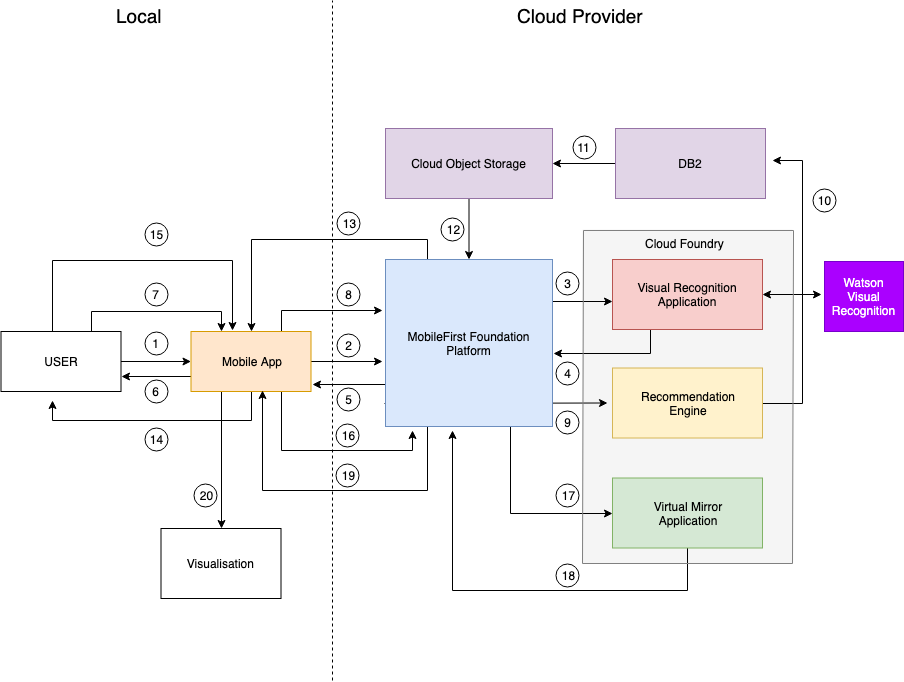

The diagram above was exported from draw.io. Its source (the exported page's mxGraphModel, read from the mxfile embedded in the PNG):
<mxGraphModel dx="1158" dy="634" grid="1" gridSize="10" guides="1" tooltips="1" connect="1" arrows="1" fold="1" page="1" pageScale="1" pageWidth="1100" pageHeight="850" background="none" math="0" shadow="0">
  <root>
    <mxCell id="0" />
    <mxCell id="1" parent="0" />
    <mxCell id="TyBZ9U50d4UsoY3TMovj-5" value="" style="whiteSpace=wrap;html=1;aspect=fixed;strokeColor=none;fillColor=#f5f5f5;fontColor=#333333;" vertex="1" parent="1">
      <mxGeometry x="730" y="433" width="210" height="210" as="geometry" />
    </mxCell>
    <mxCell id="TyBZ9U50d4UsoY3TMovj-4" value="" style="whiteSpace=wrap;html=1;aspect=fixed;strokeColor=none;fillColor=#f5f5f5;fontColor=#333333;" vertex="1" parent="1">
      <mxGeometry x="730" y="309" width="210" height="210" as="geometry" />
    </mxCell>
    <mxCell id="Qb5EEjSsUL-BKukZW9uD-36" value="" style="endArrow=none;dashed=1;html=1;" parent="1" edge="1">
      <mxGeometry width="50" height="50" relative="1" as="geometry">
        <mxPoint x="480" y="760" as="sourcePoint" />
        <mxPoint x="480" y="80" as="targetPoint" />
      </mxGeometry>
    </mxCell>
    <mxCell id="Qb5EEjSsUL-BKukZW9uD-17" value="" style="endArrow=classic;html=1;exitX=-0.006;exitY=0.862;exitDx=0;exitDy=0;exitPerimeter=0;" parent="1" source="SLBqKVwgopu1mS7ahrwJ-10" edge="1">
      <mxGeometry width="50" height="50" relative="1" as="geometry">
        <mxPoint x="705" y="482.5" as="sourcePoint" />
        <mxPoint x="755" y="482.5" as="targetPoint" />
      </mxGeometry>
    </mxCell>
    <mxCell id="Qb5EEjSsUL-BKukZW9uD-5" style="edgeStyle=orthogonalEdgeStyle;rounded=0;orthogonalLoop=1;jettySize=auto;html=1;" parent="1" source="SLBqKVwgopu1mS7ahrwJ-2" target="SLBqKVwgopu1mS7ahrwJ-3" edge="1">
      <mxGeometry relative="1" as="geometry" />
    </mxCell>
    <mxCell id="Qb5EEjSsUL-BKukZW9uD-14" style="edgeStyle=orthogonalEdgeStyle;rounded=0;orthogonalLoop=1;jettySize=auto;html=1;exitX=0.75;exitY=0;exitDx=0;exitDy=0;entryX=0.25;entryY=0;entryDx=0;entryDy=0;" parent="1" source="SLBqKVwgopu1mS7ahrwJ-2" target="SLBqKVwgopu1mS7ahrwJ-3" edge="1">
      <mxGeometry relative="1" as="geometry" />
    </mxCell>
    <mxCell id="Qb5EEjSsUL-BKukZW9uD-24" style="edgeStyle=orthogonalEdgeStyle;rounded=0;orthogonalLoop=1;jettySize=auto;html=1;" parent="1" source="SLBqKVwgopu1mS7ahrwJ-2" edge="1">
      <mxGeometry relative="1" as="geometry">
        <mxPoint x="380" y="410" as="targetPoint" />
        <Array as="points">
          <mxPoint x="200" y="340" />
          <mxPoint x="380" y="340" />
        </Array>
      </mxGeometry>
    </mxCell>
    <mxCell id="SLBqKVwgopu1mS7ahrwJ-2" value="USER" style="rounded=0;whiteSpace=wrap;html=1;" parent="1" vertex="1">
      <mxGeometry x="148.5" y="411" width="120" height="60" as="geometry" />
    </mxCell>
    <mxCell id="Qb5EEjSsUL-BKukZW9uD-7" style="edgeStyle=orthogonalEdgeStyle;rounded=0;orthogonalLoop=1;jettySize=auto;html=1;" parent="1" source="SLBqKVwgopu1mS7ahrwJ-3" edge="1">
      <mxGeometry relative="1" as="geometry">
        <mxPoint x="530" y="441" as="targetPoint" />
      </mxGeometry>
    </mxCell>
    <mxCell id="Qb5EEjSsUL-BKukZW9uD-13" style="edgeStyle=orthogonalEdgeStyle;rounded=0;orthogonalLoop=1;jettySize=auto;html=1;exitX=0;exitY=0.75;exitDx=0;exitDy=0;entryX=1;entryY=0.75;entryDx=0;entryDy=0;" parent="1" source="SLBqKVwgopu1mS7ahrwJ-3" target="SLBqKVwgopu1mS7ahrwJ-2" edge="1">
      <mxGeometry relative="1" as="geometry" />
    </mxCell>
    <mxCell id="Qb5EEjSsUL-BKukZW9uD-16" style="edgeStyle=orthogonalEdgeStyle;rounded=0;orthogonalLoop=1;jettySize=auto;html=1;exitX=0.75;exitY=0;exitDx=0;exitDy=0;entryX=-0.018;entryY=0.305;entryDx=0;entryDy=0;entryPerimeter=0;" parent="1" source="SLBqKVwgopu1mS7ahrwJ-3" target="SLBqKVwgopu1mS7ahrwJ-10" edge="1">
      <mxGeometry relative="1" as="geometry" />
    </mxCell>
    <mxCell id="Qb5EEjSsUL-BKukZW9uD-23" style="edgeStyle=orthogonalEdgeStyle;rounded=0;orthogonalLoop=1;jettySize=auto;html=1;" parent="1" source="SLBqKVwgopu1mS7ahrwJ-3" edge="1">
      <mxGeometry relative="1" as="geometry">
        <mxPoint x="200" y="480" as="targetPoint" />
        <Array as="points">
          <mxPoint x="399" y="500" />
          <mxPoint x="200" y="500" />
        </Array>
      </mxGeometry>
    </mxCell>
    <mxCell id="Qb5EEjSsUL-BKukZW9uD-25" style="edgeStyle=orthogonalEdgeStyle;rounded=0;orthogonalLoop=1;jettySize=auto;html=1;exitX=0.75;exitY=1;exitDx=0;exitDy=0;" parent="1" source="SLBqKVwgopu1mS7ahrwJ-3" edge="1">
      <mxGeometry relative="1" as="geometry">
        <mxPoint x="560" y="510" as="targetPoint" />
        <Array as="points">
          <mxPoint x="429" y="530" />
          <mxPoint x="560" y="530" />
        </Array>
      </mxGeometry>
    </mxCell>
    <mxCell id="Qb5EEjSsUL-BKukZW9uD-34" style="edgeStyle=orthogonalEdgeStyle;rounded=0;orthogonalLoop=1;jettySize=auto;html=1;exitX=0.25;exitY=1;exitDx=0;exitDy=0;entryX=0.5;entryY=0;entryDx=0;entryDy=0;" parent="1" source="SLBqKVwgopu1mS7ahrwJ-3" target="SLBqKVwgopu1mS7ahrwJ-59" edge="1">
      <mxGeometry relative="1" as="geometry">
        <mxPoint x="369" y="600" as="targetPoint" />
      </mxGeometry>
    </mxCell>
    <mxCell id="SLBqKVwgopu1mS7ahrwJ-3" value="Mobile App&lt;br&gt;" style="rounded=0;whiteSpace=wrap;html=1;fillColor=#ffe6cc;strokeColor=#d79b00;" parent="1" vertex="1">
      <mxGeometry x="338.5" y="411" width="120" height="60" as="geometry" />
    </mxCell>
    <mxCell id="SLBqKVwgopu1mS7ahrwJ-6" value="1" style="ellipse;whiteSpace=wrap;html=1;aspect=fixed;fillColor=none;" parent="1" vertex="1">
      <mxGeometry x="292" y="411" width="23" height="23" as="geometry" />
    </mxCell>
    <mxCell id="SLBqKVwgopu1mS7ahrwJ-8" value="&lt;font style=&quot;font-size: 19px&quot;&gt;Local&lt;/font&gt;" style="text;html=1;resizable=0;points=[];autosize=1;align=left;verticalAlign=top;spacingTop=-4;" parent="1" vertex="1">
      <mxGeometry x="262" y="82" width="60" height="20" as="geometry" />
    </mxCell>
    <mxCell id="SLBqKVwgopu1mS7ahrwJ-9" value="&lt;font style=&quot;font-size: 19px&quot;&gt;Cloud Provider&lt;/font&gt;" style="text;html=1;resizable=0;points=[];autosize=1;align=left;verticalAlign=top;spacingTop=-4;" parent="1" vertex="1">
      <mxGeometry x="663" y="82" width="140" height="20" as="geometry" />
    </mxCell>
    <mxCell id="Qb5EEjSsUL-BKukZW9uD-9" style="edgeStyle=orthogonalEdgeStyle;rounded=0;orthogonalLoop=1;jettySize=auto;html=1;exitX=1;exitY=0.25;exitDx=0;exitDy=0;entryX=0;entryY=0.6;entryDx=0;entryDy=0;entryPerimeter=0;" parent="1" source="SLBqKVwgopu1mS7ahrwJ-10" target="Qb5EEjSsUL-BKukZW9uD-3" edge="1">
      <mxGeometry relative="1" as="geometry" />
    </mxCell>
    <mxCell id="Qb5EEjSsUL-BKukZW9uD-11" style="edgeStyle=orthogonalEdgeStyle;rounded=0;orthogonalLoop=1;jettySize=auto;html=1;exitX=0;exitY=0.75;exitDx=0;exitDy=0;" parent="1" source="SLBqKVwgopu1mS7ahrwJ-10" edge="1">
      <mxGeometry relative="1" as="geometry">
        <mxPoint x="460" y="464" as="targetPoint" />
      </mxGeometry>
    </mxCell>
    <mxCell id="Qb5EEjSsUL-BKukZW9uD-22" style="edgeStyle=orthogonalEdgeStyle;rounded=0;orthogonalLoop=1;jettySize=auto;html=1;exitX=0.25;exitY=0;exitDx=0;exitDy=0;entryX=0.5;entryY=0;entryDx=0;entryDy=0;" parent="1" source="SLBqKVwgopu1mS7ahrwJ-10" target="SLBqKVwgopu1mS7ahrwJ-3" edge="1">
      <mxGeometry relative="1" as="geometry" />
    </mxCell>
    <mxCell id="Qb5EEjSsUL-BKukZW9uD-30" style="edgeStyle=orthogonalEdgeStyle;rounded=0;orthogonalLoop=1;jettySize=auto;html=1;exitX=0.75;exitY=1;exitDx=0;exitDy=0;entryX=0;entryY=0.5;entryDx=0;entryDy=0;" parent="1" source="SLBqKVwgopu1mS7ahrwJ-10" target="SLBqKVwgopu1mS7ahrwJ-42" edge="1">
      <mxGeometry relative="1" as="geometry" />
    </mxCell>
    <mxCell id="Qb5EEjSsUL-BKukZW9uD-32" style="edgeStyle=orthogonalEdgeStyle;rounded=0;orthogonalLoop=1;jettySize=auto;html=1;exitX=0.25;exitY=1;exitDx=0;exitDy=0;entryX=0.596;entryY=0.983;entryDx=0;entryDy=0;entryPerimeter=0;" parent="1" source="SLBqKVwgopu1mS7ahrwJ-10" target="SLBqKVwgopu1mS7ahrwJ-3" edge="1">
      <mxGeometry relative="1" as="geometry">
        <mxPoint x="400" y="590" as="targetPoint" />
        <Array as="points">
          <mxPoint x="575" y="570" />
          <mxPoint x="410" y="570" />
        </Array>
      </mxGeometry>
    </mxCell>
    <mxCell id="SLBqKVwgopu1mS7ahrwJ-10" value="MobileFirst Foundation&lt;br&gt;Platform&lt;br&gt;" style="whiteSpace=wrap;html=1;aspect=fixed;fillColor=#dae8fc;strokeColor=#6c8ebf;" parent="1" vertex="1">
      <mxGeometry x="533" y="339" width="167" height="167" as="geometry" />
    </mxCell>
    <mxCell id="SLBqKVwgopu1mS7ahrwJ-13" value="2" style="ellipse;whiteSpace=wrap;html=1;aspect=fixed;fillColor=none;" parent="1" vertex="1">
      <mxGeometry x="484.5" y="413" width="23" height="23" as="geometry" />
    </mxCell>
    <mxCell id="Qb5EEjSsUL-BKukZW9uD-21" style="edgeStyle=orthogonalEdgeStyle;rounded=0;orthogonalLoop=1;jettySize=auto;html=1;" parent="1" source="SLBqKVwgopu1mS7ahrwJ-15" target="SLBqKVwgopu1mS7ahrwJ-10" edge="1">
      <mxGeometry relative="1" as="geometry" />
    </mxCell>
    <mxCell id="SLBqKVwgopu1mS7ahrwJ-15" value="Cloud Object Storage&lt;br&gt;" style="rounded=0;whiteSpace=wrap;html=1;fillColor=#e1d5e7;strokeColor=#9673a6;" parent="1" vertex="1">
      <mxGeometry x="533" y="208" width="167" height="70" as="geometry" />
    </mxCell>
    <mxCell id="SLBqKVwgopu1mS7ahrwJ-18" value="3" style="ellipse;whiteSpace=wrap;html=1;aspect=fixed;fillColor=none;" parent="1" vertex="1">
      <mxGeometry x="703.5" y="351" width="23" height="23" as="geometry" />
    </mxCell>
    <mxCell id="Qb5EEjSsUL-BKukZW9uD-19" style="edgeStyle=orthogonalEdgeStyle;rounded=0;orthogonalLoop=1;jettySize=auto;html=1;" parent="1" source="SLBqKVwgopu1mS7ahrwJ-19" edge="1">
      <mxGeometry relative="1" as="geometry">
        <mxPoint x="920" y="240" as="targetPoint" />
        <Array as="points">
          <mxPoint x="950" y="483" />
          <mxPoint x="950" y="240" />
          <mxPoint x="920" y="240" />
        </Array>
      </mxGeometry>
    </mxCell>
    <mxCell id="SLBqKVwgopu1mS7ahrwJ-19" value="Recommendation&lt;br&gt;Engine&lt;br&gt;" style="rounded=0;whiteSpace=wrap;html=1;fillColor=#fff2cc;strokeColor=#d6b656;" parent="1" vertex="1">
      <mxGeometry x="760" y="447.5" width="150" height="70" as="geometry" />
    </mxCell>
    <mxCell id="Qb5EEjSsUL-BKukZW9uD-20" style="edgeStyle=orthogonalEdgeStyle;rounded=0;orthogonalLoop=1;jettySize=auto;html=1;entryX=1;entryY=0.5;entryDx=0;entryDy=0;" parent="1" source="SLBqKVwgopu1mS7ahrwJ-20" target="SLBqKVwgopu1mS7ahrwJ-15" edge="1">
      <mxGeometry relative="1" as="geometry" />
    </mxCell>
    <mxCell id="SLBqKVwgopu1mS7ahrwJ-20" value="DB2&lt;br&gt;" style="rounded=0;whiteSpace=wrap;html=1;fillColor=#e1d5e7;strokeColor=#9673a6;" parent="1" vertex="1">
      <mxGeometry x="763" y="208" width="150" height="70" as="geometry" />
    </mxCell>
    <mxCell id="SLBqKVwgopu1mS7ahrwJ-23" value="4" style="ellipse;whiteSpace=wrap;html=1;aspect=fixed;fillColor=none;" parent="1" vertex="1">
      <mxGeometry x="703.5" y="441" width="23" height="23" as="geometry" />
    </mxCell>
    <mxCell id="SLBqKVwgopu1mS7ahrwJ-24" value="5" style="ellipse;whiteSpace=wrap;html=1;aspect=fixed;fillColor=none;" parent="1" vertex="1">
      <mxGeometry x="484.5" y="467" width="23" height="23" as="geometry" />
    </mxCell>
    <mxCell id="SLBqKVwgopu1mS7ahrwJ-29" value="6" style="ellipse;whiteSpace=wrap;html=1;aspect=fixed;fillColor=none;" parent="1" vertex="1">
      <mxGeometry x="292" y="459" width="23" height="23" as="geometry" />
    </mxCell>
    <mxCell id="SLBqKVwgopu1mS7ahrwJ-30" value="7" style="ellipse;whiteSpace=wrap;html=1;aspect=fixed;fillColor=none;" parent="1" vertex="1">
      <mxGeometry x="292" y="362.5" width="23" height="23" as="geometry" />
    </mxCell>
    <mxCell id="SLBqKVwgopu1mS7ahrwJ-36" value="8" style="ellipse;whiteSpace=wrap;html=1;aspect=fixed;fillColor=none;" parent="1" vertex="1">
      <mxGeometry x="484.5" y="362.5" width="23" height="23" as="geometry" />
    </mxCell>
    <mxCell id="SLBqKVwgopu1mS7ahrwJ-38" value="9" style="ellipse;whiteSpace=wrap;html=1;aspect=fixed;fillColor=none;" parent="1" vertex="1">
      <mxGeometry x="703.5" y="490" width="23" height="23" as="geometry" />
    </mxCell>
    <mxCell id="SLBqKVwgopu1mS7ahrwJ-40" value="10" style="ellipse;whiteSpace=wrap;html=1;aspect=fixed;fillColor=none;" parent="1" vertex="1">
      <mxGeometry x="960" y="268" width="23" height="23" as="geometry" />
    </mxCell>
    <mxCell id="Qb5EEjSsUL-BKukZW9uD-31" style="edgeStyle=orthogonalEdgeStyle;rounded=0;orthogonalLoop=1;jettySize=auto;html=1;" parent="1" source="SLBqKVwgopu1mS7ahrwJ-42" edge="1">
      <mxGeometry relative="1" as="geometry">
        <mxPoint x="600" y="510" as="targetPoint" />
        <Array as="points">
          <mxPoint x="835" y="670" />
          <mxPoint x="600" y="670" />
        </Array>
      </mxGeometry>
    </mxCell>
    <mxCell id="SLBqKVwgopu1mS7ahrwJ-42" value="Virtual Mirror&lt;br&gt;Application&lt;br&gt;" style="rounded=0;whiteSpace=wrap;html=1;fillColor=#d5e8d4;strokeColor=#82b366;" parent="1" vertex="1">
      <mxGeometry x="760" y="557.5" width="150" height="70" as="geometry" />
    </mxCell>
    <mxCell id="SLBqKVwgopu1mS7ahrwJ-46" value="Cloud Foundry&lt;br&gt;" style="text;html=1;resizable=0;points=[];autosize=1;align=left;verticalAlign=top;spacingTop=-4;" parent="1" vertex="1">
      <mxGeometry x="791" y="314" width="90" height="20" as="geometry" />
    </mxCell>
    <mxCell id="SLBqKVwgopu1mS7ahrwJ-48" value="11" style="ellipse;whiteSpace=wrap;html=1;aspect=fixed;fillColor=none;" parent="1" vertex="1">
      <mxGeometry x="720" y="215" width="23" height="23" as="geometry" />
    </mxCell>
    <mxCell id="SLBqKVwgopu1mS7ahrwJ-51" value="12" style="ellipse;whiteSpace=wrap;html=1;aspect=fixed;fillColor=none;" parent="1" vertex="1">
      <mxGeometry x="588.5" y="297" width="23" height="23" as="geometry" />
    </mxCell>
    <mxCell id="SLBqKVwgopu1mS7ahrwJ-53" value="13" style="ellipse;whiteSpace=wrap;html=1;aspect=fixed;fillColor=none;" parent="1" vertex="1">
      <mxGeometry x="484.5" y="291" width="23" height="23" as="geometry" />
    </mxCell>
    <mxCell id="SLBqKVwgopu1mS7ahrwJ-55" value="14" style="ellipse;whiteSpace=wrap;html=1;aspect=fixed;fillColor=none;" parent="1" vertex="1">
      <mxGeometry x="292" y="507" width="23" height="23" as="geometry" />
    </mxCell>
    <mxCell id="SLBqKVwgopu1mS7ahrwJ-58" value="15" style="ellipse;whiteSpace=wrap;html=1;aspect=fixed;fillColor=none;" parent="1" vertex="1">
      <mxGeometry x="292" y="302.5" width="23" height="23" as="geometry" />
    </mxCell>
    <mxCell id="SLBqKVwgopu1mS7ahrwJ-59" value="Visualisation&amp;nbsp;&lt;br&gt;" style="rounded=0;whiteSpace=wrap;html=1;" parent="1" vertex="1">
      <mxGeometry x="308.5" y="608" width="120" height="70" as="geometry" />
    </mxCell>
    <mxCell id="Qb5EEjSsUL-BKukZW9uD-10" style="edgeStyle=orthogonalEdgeStyle;rounded=0;orthogonalLoop=1;jettySize=auto;html=1;exitX=0.25;exitY=1;exitDx=0;exitDy=0;entryX=1.006;entryY=0.563;entryDx=0;entryDy=0;entryPerimeter=0;" parent="1" source="Qb5EEjSsUL-BKukZW9uD-3" target="SLBqKVwgopu1mS7ahrwJ-10" edge="1">
      <mxGeometry relative="1" as="geometry" />
    </mxCell>
    <mxCell id="Qb5EEjSsUL-BKukZW9uD-3" value="Visual Recognition Application&lt;br&gt;" style="rounded=0;whiteSpace=wrap;html=1;fillColor=#f8cecc;strokeColor=#b85450;" parent="1" vertex="1">
      <mxGeometry x="760" y="339" width="150" height="70" as="geometry" />
    </mxCell>
    <mxCell id="Qb5EEjSsUL-BKukZW9uD-26" value="16" style="ellipse;whiteSpace=wrap;html=1;aspect=fixed;fillColor=none;" parent="1" vertex="1">
      <mxGeometry x="483.5" y="503" width="23" height="23" as="geometry" />
    </mxCell>
    <mxCell id="Qb5EEjSsUL-BKukZW9uD-27" value="18" style="ellipse;whiteSpace=wrap;html=1;aspect=fixed;fillColor=none;" parent="1" vertex="1">
      <mxGeometry x="703.5" y="643" width="23" height="23" as="geometry" />
    </mxCell>
    <mxCell id="Qb5EEjSsUL-BKukZW9uD-28" value="17" style="ellipse;whiteSpace=wrap;html=1;aspect=fixed;fillColor=none;" parent="1" vertex="1">
      <mxGeometry x="703.5" y="563" width="23" height="23" as="geometry" />
    </mxCell>
    <mxCell id="Qb5EEjSsUL-BKukZW9uD-29" value="19" style="ellipse;whiteSpace=wrap;html=1;aspect=fixed;fillColor=none;" parent="1" vertex="1">
      <mxGeometry x="483.5" y="543" width="23" height="23" as="geometry" />
    </mxCell>
    <mxCell id="Qb5EEjSsUL-BKukZW9uD-33" value="20" style="ellipse;whiteSpace=wrap;html=1;aspect=fixed;fillColor=none;" parent="1" vertex="1">
      <mxGeometry x="341.5" y="563" width="23" height="23" as="geometry" />
    </mxCell>
    <mxCell id="TyBZ9U50d4UsoY3TMovj-1" value="" style="endArrow=classic;startArrow=classic;html=1;" edge="1" parent="1">
      <mxGeometry width="50" height="50" relative="1" as="geometry">
        <mxPoint x="910" y="374" as="sourcePoint" />
        <mxPoint x="969" y="374" as="targetPoint" />
      </mxGeometry>
    </mxCell>
    <mxCell id="TyBZ9U50d4UsoY3TMovj-3" value="Watson Visual Recognition&lt;br&gt;" style="rounded=0;whiteSpace=wrap;html=1;fillColor=#aa00ff;strokeColor=#7700CC;fontColor=#ffffff;" vertex="1" parent="1">
      <mxGeometry x="972" y="341" width="79" height="70" as="geometry" />
    </mxCell>
    <mxCell id="TyBZ9U50d4UsoY3TMovj-8" value="" style="endArrow=none;html=1;entryX=0.005;entryY=0.014;entryDx=0;entryDy=0;entryPerimeter=0;exitX=0;exitY=1.01;exitDx=0;exitDy=0;exitPerimeter=0;strokeColor=#808080;" edge="1" parent="1">
      <mxGeometry width="50" height="50" relative="1" as="geometry">
        <mxPoint x="730" y="643" as="sourcePoint" />
        <mxPoint x="731" y="310" as="targetPoint" />
      </mxGeometry>
    </mxCell>
    <mxCell id="TyBZ9U50d4UsoY3TMovj-9" value="" style="endArrow=none;html=1;strokeColor=#808080;" edge="1" parent="1">
      <mxGeometry width="50" height="50" relative="1" as="geometry">
        <mxPoint x="731" y="310" as="sourcePoint" />
        <mxPoint x="941" y="310" as="targetPoint" />
      </mxGeometry>
    </mxCell>
    <mxCell id="TyBZ9U50d4UsoY3TMovj-10" value="" style="endArrow=none;html=1;strokeColor=#808080;" edge="1" parent="1">
      <mxGeometry width="50" height="50" relative="1" as="geometry">
        <mxPoint x="730" y="643" as="sourcePoint" />
        <mxPoint x="940" y="643" as="targetPoint" />
      </mxGeometry>
    </mxCell>
    <mxCell id="TyBZ9U50d4UsoY3TMovj-11" value="" style="endArrow=none;html=1;entryX=0.005;entryY=0.014;entryDx=0;entryDy=0;entryPerimeter=0;exitX=0;exitY=1.01;exitDx=0;exitDy=0;exitPerimeter=0;strokeColor=#808080;" edge="1" parent="1">
      <mxGeometry width="50" height="50" relative="1" as="geometry">
        <mxPoint x="940" y="643" as="sourcePoint" />
        <mxPoint x="941" y="310" as="targetPoint" />
      </mxGeometry>
    </mxCell>
  </root>
</mxGraphModel>